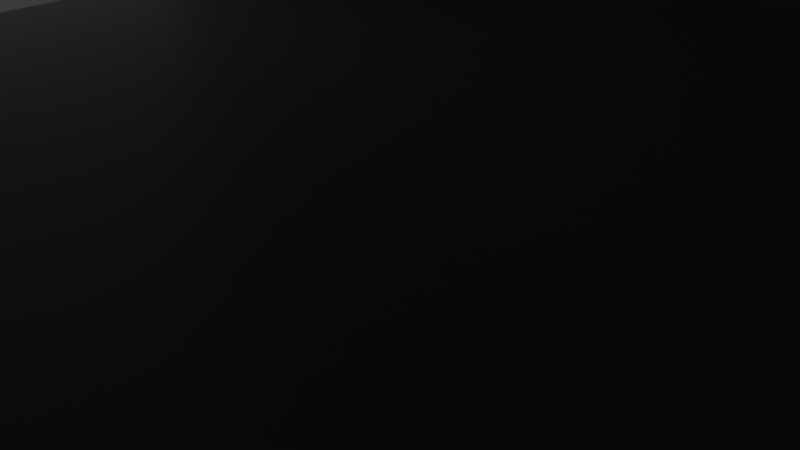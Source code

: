 # Source: mansion.blend  (saved by Blender 4.2.66; exported with 4.5.12 LTS)
import bpy
from mathutils import Matrix  # noqa: F401  (used for matrix-valued properties, if any)

bpy.ops.wm.read_factory_settings(use_empty=True)
scene = bpy.context.scene
scene.name = 'Scene'

# ---- collections
col_collection = bpy.data.collections.new('Collection'); scene.collection.children.link(col_collection)

# ---- materials (node trees are filled in below, after node groups)
mat_material = bpy.data.materials.new('Material')
mat_material.alpha_threshold = 0.0
mat_material.use_transparent_shadow = False
mat_material.roughness = 0.5
mat_material.line_color = (0.0, 0.0, 0.0, 1.0)

# ---- material node trees
mat_material.use_nodes = True; mat_material.node_tree.nodes.clear()
_N = mat_material.node_tree.nodes; _L = mat_material.node_tree.links
n0 = _N.new('ShaderNodeOutputMaterial'); n0.name = 'Material Output'; n0.location = (300, 300)
n1 = _N.new('ShaderNodeBsdfPrincipled'); n1.name = 'Principled BSDF'; n1.location = (10, 300)
n1.inputs[3].default_value = 1.45
_L.new(n1.outputs[0], n0.inputs[0])
n0.is_active_output = True

# ---- world
world_world = bpy.data.worlds.new('World'); scene.world = world_world
world_world.use_nodes = True; world_world.node_tree.nodes.clear()
_N = world_world.node_tree.nodes; _L = world_world.node_tree.links
n0 = _N.new('ShaderNodeOutputWorld'); n0.name = 'World Output'; n0.location = (300, 300)
n1 = _N.new('ShaderNodeBackground'); n1.name = 'Background'; n1.location = (10, 300)
n1.inputs[0].default_value = (0.05088, 0.05088, 0.05088, 1.0)
_L.new(n1.outputs[0], n0.inputs[0])
n0.is_active_output = True
world_world.color = (0.05088, 0.05088, 0.05088)
world_world.sun_shadow_jitter_overblur = 0.0

# ---- cameras
cam_camera = bpy.data.cameras.new('Camera')
cam_camera.clip_end = 100.0
cam_camera.ortho_scale = 7.314

# ---- meshes
me_cube = bpy.data.meshes.new('Cube')
me_cube.from_pydata([(1.0, 0.9925, 2.0), (1.0, 0.9925, 0.0), (1.0, -1.008, 2.0), (1.0, -1.008, 0.0), (-1.0, 0.9925, 2.0), (-1.0, 0.9925, 0.0), (-1.0, -1.008, 2.0), (-1.0, -1.008, 0.0), (-1.0, 0.3925, 0.0), (1.0, 0.3925, 2.0), (-1.0, 0.3925, 2.0), (1.0, 0.3925, 0.0), (-1.0, -0.3775, 0.0), (1.0, -0.3775, 2.0), (-1.0, -0.3775, 2.0), (1.0, -0.3775, 0.0), (1.0, 0.9925, 1.0), (-1.0, -1.008, 1.0), (1.0, -1.008, 1.0), (-1.0, 0.9925, 1.0), (1.0, 0.3925, 1.0), (-1.0, 0.3925, 1.0), (-1.0, -0.3775, 1.0), (1.0, -0.3775, 1.0)], [], [(13, 14, 6, 2), (18, 2, 6, 17), (21, 10, 4, 19), (12, 15, 3, 7), (23, 13, 2, 18), (19, 4, 0, 16), (16, 0, 9, 20), (5, 1, 11, 8), (22, 14, 10, 21), (0, 4, 10, 9), (17, 6, 14, 22), (20, 9, 13, 23), (8, 11, 15, 12), (9, 10, 14, 13), (11, 20, 23, 15), (7, 17, 22, 12), (1, 16, 20, 11), (5, 19, 16, 1), (15, 23, 18, 3), (8, 21, 19, 5), (3, 18, 17, 7)])
_uv = me_cube.uv_layers.new(name='UVMap')
_uv.uv.foreach_set('vector', [0.625, 0.6712, 0.875, 0.6712, 0.875, 0.75, 0.625, 0.75, 0.5, 0.75, 0.625, 0.75, 0.625, 1.0, 0.5, 1.0, 0.5, 0.175, 0.625, 0.175, 0.625, 0.25, 0.5, 0.25, 0.125, 0.6712, 0.375, 0.6712, 0.375, 0.75, 0.125, 0.75, 0.5, 0.6712, 0.625, 0.6712, 0.625, 0.75, 0.5, 0.75, 0.5, 0.25, 0.625, 0.25, 0.625, 0.5, 0.5, 0.5, 0.5, 0.5, 0.625, 0.5, 0.625, 0.575, 0.5, 0.575, 0.125, 0.5, 0.375, 0.5, 0.375, 0.575, 0.125, 0.575, 0.5, 0.07875, 0.625, 0.07875, 0.625, 0.175, 0.5, 0.175, 0.625, 0.5, 0.875, 0.5, 0.875, 0.575, 0.625, 0.575, 0.5, 0.0, 0.625, 0.0, 0.625, 0.07875, 0.5, 0.07875, 0.5, 0.575, 0.625, 0.575, 0.625, 0.6712, 0.5, 0.6712, 0.125, 0.575, 0.375, 0.575, 0.375, 0.6712, 0.125, 0.6712, 0.625, 0.575, 0.875, 0.575, 0.875, 0.6712, 0.625, 0.6712, 0.375, 0.575, 0.5, 0.575, 0.5, 0.6712, 0.375, 0.6712, 0.375, 0.0, 0.5, 0.0, 0.5, 0.07875, 0.375, 0.07875, 0.375, 0.5, 0.5, 0.5, 0.5, 0.575, 0.375, 0.575, 0.375, 0.25, 0.5, 0.25, 0.5, 0.5, 0.375, 0.5, 0.375, 0.6712, 0.5, 0.6712, 0.5, 0.75, 0.375, 0.75, 0.375, 0.175, 0.5, 0.175, 0.5, 0.25, 0.375, 0.25, 0.375, 0.75, 0.5, 0.75, 0.5, 1.0, 0.375, 1.0])
me_cube.materials.append(mat_material)
me_cube.use_mirror_vertex_groups = False
me_cube.update()

# ---- objects
ob_cube_col = bpy.data.objects.new('Cube_col', me_cube)
ob_camera = bpy.data.objects.new('Camera', cam_camera)

# ---- transforms, parenting, visibility, modifiers, constraints
ob_cube_col.location = (0.0, 0.0, 0.0)
ob_cube_col.scale = (10.0, 10.0, 10.0)
ob_cube_col.lock_rotations_4d = False
ob_cube_col.empty_display_type = 'ARROWS'
ob_cube_col.lineart.crease_threshold = 0.0
ob_camera.location = (7.359, -6.926, 4.958)
ob_camera.rotation_euler = (1.109, 0.0, 0.8149)
ob_camera.lock_rotations_4d = False
ob_camera.empty_display_type = 'ARROWS'
ob_camera.color = (0.0, 0.0, 0.0, 0.0)
ob_camera.display_type = 'WIRE'
ob_camera.lineart.crease_threshold = 0.0

# ---- collection membership
col_collection.objects.link(ob_cube_col)
col_collection.objects.link(ob_camera)

# ---- scene / render settings (as saved in the file)
scene.camera = ob_camera
scene.frame_start = 1; scene.frame_end = 250; scene.frame_set(1)
scene.render.engine = 'BLENDER_EEVEE_NEXT'
bpy.context.view_layer.update()

# ---- added for rendering (the .blend has no usable light): sun
light_auto_sun = bpy.data.lights.new('AutoSun', 'SUN')
light_auto_sun.energy = 3.0
light_auto_sun.angle = 0.0523599
ob_auto_sun = bpy.data.objects.new('AutoSun', light_auto_sun)
scene.collection.objects.link(ob_auto_sun)
ob_auto_sun.rotation_euler = (0.872665, 0.174533, 0.523599)
bpy.context.view_layer.update()
